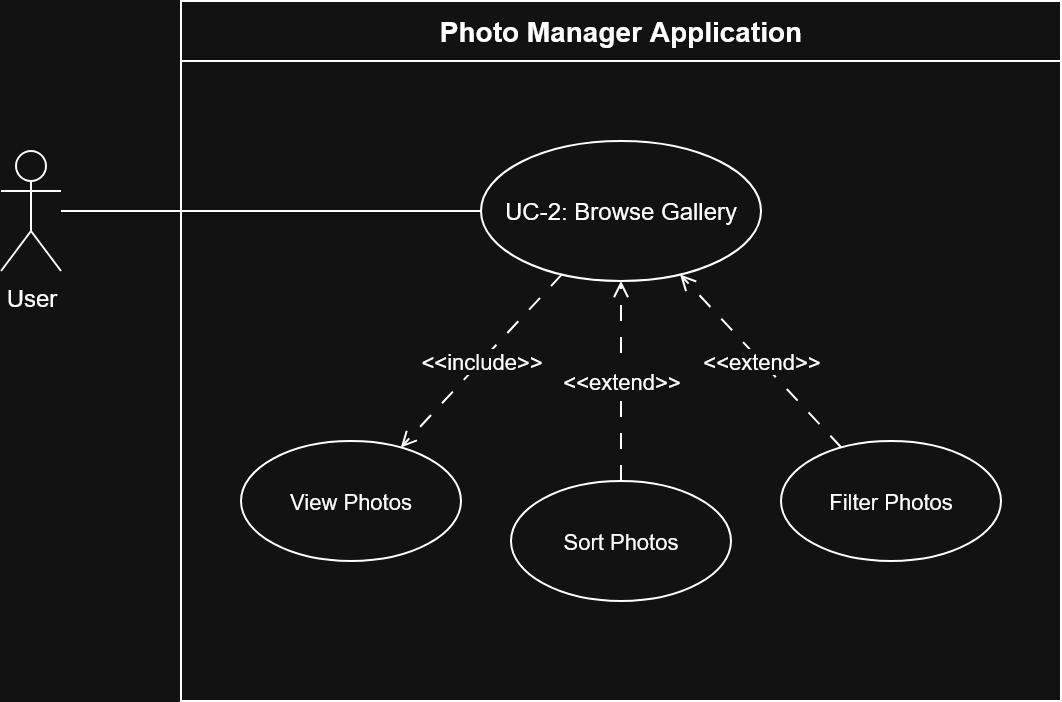

The diagram above was exported from draw.io. Its source (the exported page's mxGraphModel, read from the mxfile embedded in the PNG):
<mxGraphModel dx="1042" dy="535" grid="1" gridSize="10" guides="1" tooltips="1" connect="1" arrows="1" fold="1" page="1" pageScale="1" pageWidth="850" pageHeight="1100" math="0" shadow="0">
  <root>
    <mxCell id="0" />
    <mxCell id="1" parent="0" />
    <mxCell id="system-boundary-2" value="Photo Manager Application" style="swimlane;whiteSpace=wrap;html=1;fontSize=14;fontStyle=1;align=center;verticalAlign=top;startSize=30;" parent="1" vertex="1">
      <mxGeometry x="170" y="80" width="440" height="350" as="geometry" />
    </mxCell>
    <mxCell id="uc2-main" value="UC-2: Browse Gallery" style="ellipse;whiteSpace=wrap;html=1;fontSize=12;" parent="system-boundary-2" vertex="1">
      <mxGeometry x="150" y="70" width="140" height="70" as="geometry" />
    </mxCell>
    <mxCell id="uc2-view" value="View Photos" style="ellipse;whiteSpace=wrap;html=1;fontSize=11;" parent="system-boundary-2" vertex="1">
      <mxGeometry x="30" y="220" width="110" height="60" as="geometry" />
    </mxCell>
    <mxCell id="uc2-switch" value="Sort Photos" style="ellipse;whiteSpace=wrap;html=1;fontSize=11;" parent="system-boundary-2" vertex="1">
      <mxGeometry x="165" y="240" width="110" height="60" as="geometry" />
    </mxCell>
    <mxCell id="uc2-navigate" value="Filter Photos" style="ellipse;whiteSpace=wrap;html=1;fontSize=11;" parent="system-boundary-2" vertex="1">
      <mxGeometry x="300" y="220" width="110" height="60" as="geometry" />
    </mxCell>
    <mxCell id="include-view" value="&amp;lt;&amp;lt;include&amp;gt;&amp;gt;" style="endArrow=open;html=1;rounded=0;dashed=1;dashPattern=8 8;fontSize=11;" parent="system-boundary-2" source="uc2-main" target="uc2-view" edge="1">
      <mxGeometry width="50" height="50" relative="1" as="geometry">
        <mxPoint x="200" y="290" as="sourcePoint" />
        <mxPoint x="250" y="240" as="targetPoint" />
      </mxGeometry>
    </mxCell>
    <mxCell id="extend-switch" value="&amp;lt;&amp;lt;extend&amp;gt;&amp;gt;" style="endArrow=open;html=1;rounded=0;dashed=1;dashPattern=8 8;fontSize=11;" parent="system-boundary-2" source="uc2-switch" target="uc2-main" edge="1">
      <mxGeometry width="50" height="50" relative="1" as="geometry">
        <mxPoint x="200" y="290" as="sourcePoint" />
        <mxPoint x="250" y="240" as="targetPoint" />
      </mxGeometry>
    </mxCell>
    <mxCell id="extend-navigate" value="&amp;lt;&amp;lt;extend&amp;gt;&amp;gt;" style="endArrow=open;html=1;rounded=0;dashed=1;dashPattern=8 8;fontSize=11;" parent="system-boundary-2" source="uc2-navigate" target="uc2-main" edge="1">
      <mxGeometry width="50" height="50" relative="1" as="geometry">
        <mxPoint x="200" y="290" as="sourcePoint" />
        <mxPoint x="250" y="240" as="targetPoint" />
      </mxGeometry>
    </mxCell>
    <mxCell id="actor-user-2" value="User" style="shape=umlActor;verticalLabelPosition=bottom;verticalAlign=top;html=1;outlineConnect=0;fontSize=12;" parent="1" vertex="1">
      <mxGeometry x="80" y="155" width="30" height="60" as="geometry" />
    </mxCell>
    <mxCell id="assoc-user-uc2" value="" style="endArrow=none;html=1;rounded=0;fontSize=12;" parent="1" source="actor-user-2" target="uc2-main" edge="1">
      <mxGeometry width="50" height="50" relative="1" as="geometry">
        <mxPoint x="400" y="400" as="sourcePoint" />
        <mxPoint x="450" y="350" as="targetPoint" />
      </mxGeometry>
    </mxCell>
  </root>
</mxGraphModel>